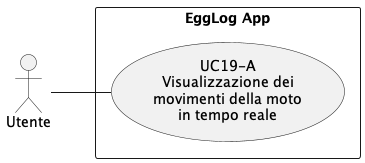

The diagram above was rendered by PlantUML. Its source (embedded in the PNG):
@startuml UC19
left to right direction
skinparam packageStyle rectangle

actor Utente

rectangle "EggLog App" as ELApp {
    usecase "UC19-A\nVisualizzazione dei\nmovimenti della moto\nin tempo reale" as UC19A
}

Utente -- UC19A
@enduml